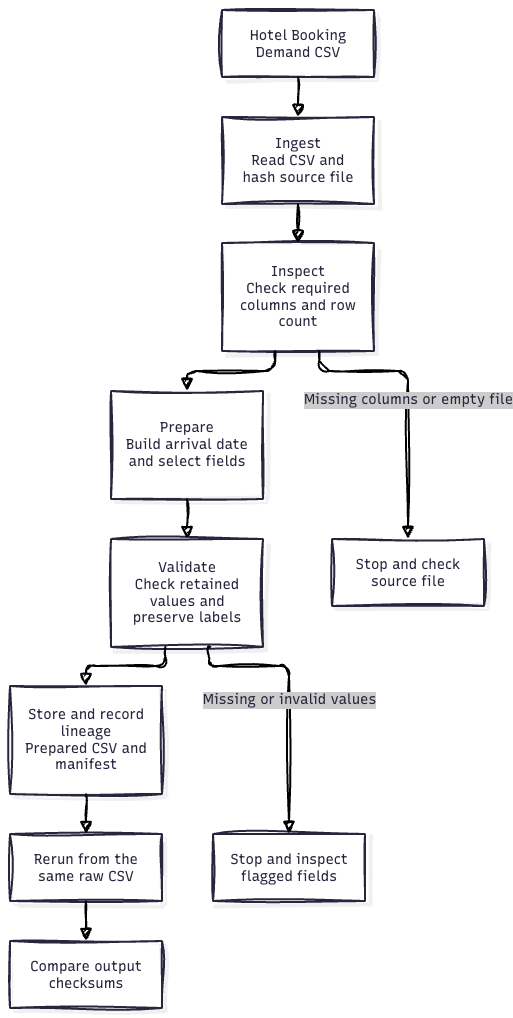

The diagram above was exported from draw.io. Its source (the exported page's mxGraphModel, read from the mxfile embedded in the PNG):
<mxGraphModel dx="1448" dy="1060" grid="1" gridSize="10" guides="1" tooltips="1" connect="1" arrows="1" fold="1" page="1" pageScale="1" pageWidth="827" pageHeight="1169" math="0" shadow="0">
  <root>
    <mxCell id="0" />
    <mxCell id="1" parent="0" />
    <UserObject label="" mermaidData="{&#10;  &quot;data&quot;: &quot;flowchart TB\n    Source[\&quot;Hotel Booking Demand CSV\&quot;]\n    Ingest[\&quot;Ingest&lt;br/&gt;Read CSV and hash source file\&quot;]\n    Inspect[\&quot;Inspect&lt;br/&gt;Check required columns and row count\&quot;]\n    Prepare[\&quot;Prepare&lt;br/&gt;Build arrival date and select fields\&quot;]\n    Validate[\&quot;Validate&lt;br/&gt;Check retained values and preserve labels\&quot;]\n    Store[\&quot;Store and record lineage&lt;br/&gt;Prepared CSV and manifest\&quot;]\n    Retry[\&quot;Rerun from the same raw CSV\&quot;]\n    Compare[\&quot;Compare output checksums\&quot;]\n\n    Source --&gt; Ingest --&gt; Inspect --&gt; Prepare --&gt; Validate --&gt; Store\n    Inspect --&gt;|\&quot;Missing columns or empty file\&quot;| SchemaError[\&quot;Stop and check source file\&quot;]\n    Validate --&gt;|\&quot;Missing or invalid values\&quot;| ValueError[\&quot;Stop and inspect flagged fields\&quot;]\n    Store --&gt; Retry --&gt; Compare&quot;,&#10;  &quot;config&quot;: null,&#10;  &quot;version&quot;: &quot;12&quot;&#10;}" id="WY6jK5RdyV7arcYw_p5a-1">
      <mxCell connectable="0" parent="1" style="group;transparentBounds=1;editIcon=1;lockedGroup=0;groupPadding=10;sketch=1;hachureGap=4;jiggle=2;curveFitting=1;fontFamily=Architects Daughter;fontSource=https%3A%2F%2Ffonts.googleapis.com%2Fcss%3Ffamily%3DArchitects%2BDaughter;" vertex="1">
        <mxGeometry as="geometry" />
      </mxCell>
    </UserObject>
    <UserObject label="Hotel Booking Demand CSV" mermaidId="n:Source" mermaidBaseStyle="html=1;whiteSpace=wrap;strokeWidth=2;fillColor=#ffffff;strokeColor=#28253D;fontColor=#28253D;fontFamily=Recursive;fontSize=14;shadow=1;shadowColor=#000000;shadowOffsetX=4;shadowOffsetY=4;shadowBlur=0;shadowOpacity=6;" mermaidBaseValue="Hotel Booking Demand CSV" id="WY6jK5RdyV7arcYw_p5a-2">
      <mxCell parent="WY6jK5RdyV7arcYw_p5a-1" style="html=1;whiteSpace=wrap;strokeWidth=2;fillColor=#ffffff;strokeColor=#28253D;fontColor=#28253D;fontFamily=Recursive;fontSize=14;shadow=1;shadowColor=#000000;shadowOffsetX=4;shadowOffsetY=4;shadowBlur=0;shadowOpacity=6;labelWidth=120;fontSource=https%3A%2F%2Ffonts.googleapis.com%2Fcss%3Ffamily%3DRecursive;sketch=1;hachureGap=4;jiggle=2;curveFitting=1;" vertex="1">
        <mxGeometry height="67" width="152" x="389" y="86" as="geometry" />
      </mxCell>
    </UserObject>
    <UserObject label="Ingest&#10;Read CSV and hash source file" mermaidId="n:Ingest" mermaidBaseStyle="html=1;whiteSpace=wrap;strokeWidth=2;fillColor=#ffffff;strokeColor=#28253D;fontColor=#28253D;fontFamily=Recursive;fontSize=14;shadow=1;shadowColor=#000000;shadowOffsetX=4;shadowOffsetY=4;shadowBlur=0;shadowOpacity=6;" mermaidBaseValue="Ingest&#10;Read CSV and hash source file" id="WY6jK5RdyV7arcYw_p5a-3">
      <mxCell parent="WY6jK5RdyV7arcYw_p5a-1" style="html=1;whiteSpace=wrap;strokeWidth=2;fillColor=#ffffff;strokeColor=#28253D;fontColor=#28253D;fontFamily=Recursive;fontSize=14;shadow=1;shadowColor=#000000;shadowOffsetX=4;shadowOffsetY=4;shadowBlur=0;shadowOpacity=6;labelWidth=120;fontSource=https%3A%2F%2Ffonts.googleapis.com%2Fcss%3Ffamily%3DRecursive;sketch=1;hachureGap=4;jiggle=2;curveFitting=1;" vertex="1">
        <mxGeometry height="87" width="152" x="389" y="193" as="geometry" />
      </mxCell>
    </UserObject>
    <UserObject label="Inspect&#10;Check required columns and row count" mermaidId="n:Inspect" mermaidBaseStyle="html=1;whiteSpace=wrap;strokeWidth=2;fillColor=#ffffff;strokeColor=#28253D;fontColor=#28253D;fontFamily=Recursive;fontSize=14;shadow=1;shadowColor=#000000;shadowOffsetX=4;shadowOffsetY=4;shadowBlur=0;shadowOpacity=6;" mermaidBaseValue="Inspect&#10;Check required columns and row count" id="WY6jK5RdyV7arcYw_p5a-4">
      <mxCell parent="WY6jK5RdyV7arcYw_p5a-1" style="html=1;whiteSpace=wrap;strokeWidth=2;fillColor=#ffffff;strokeColor=#28253D;fontColor=#28253D;fontFamily=Recursive;fontSize=14;shadow=1;shadowColor=#000000;shadowOffsetX=4;shadowOffsetY=4;shadowBlur=0;shadowOpacity=6;labelWidth=120;fontSource=https%3A%2F%2Ffonts.googleapis.com%2Fcss%3Ffamily%3DRecursive;sketch=1;hachureGap=4;jiggle=2;curveFitting=1;" vertex="1">
        <mxGeometry height="108" width="152" x="389" y="319" as="geometry" />
      </mxCell>
    </UserObject>
    <UserObject label="Prepare&#10;Build arrival date and select fields" mermaidId="n:Prepare" mermaidBaseStyle="html=1;whiteSpace=wrap;strokeWidth=2;fillColor=#ffffff;strokeColor=#28253D;fontColor=#28253D;fontFamily=Recursive;fontSize=14;shadow=1;shadowColor=#000000;shadowOffsetX=4;shadowOffsetY=4;shadowBlur=0;shadowOpacity=6;" mermaidBaseValue="Prepare&#10;Build arrival date and select fields" id="WY6jK5RdyV7arcYw_p5a-5">
      <mxCell parent="WY6jK5RdyV7arcYw_p5a-1" style="html=1;whiteSpace=wrap;strokeWidth=2;fillColor=#ffffff;strokeColor=#28253D;fontColor=#28253D;fontFamily=Recursive;fontSize=14;shadow=1;shadowColor=#000000;shadowOffsetX=4;shadowOffsetY=4;shadowBlur=0;shadowOpacity=6;labelWidth=120;fontSource=https%3A%2F%2Ffonts.googleapis.com%2Fcss%3Ffamily%3DRecursive;sketch=1;hachureGap=4;jiggle=2;curveFitting=1;" vertex="1">
        <mxGeometry height="108" width="152" x="278" y="467" as="geometry" />
      </mxCell>
    </UserObject>
    <UserObject label="Validate&#10;Check retained values and preserve labels" mermaidId="n:Validate" mermaidBaseStyle="html=1;whiteSpace=wrap;strokeWidth=2;fillColor=#ffffff;strokeColor=#28253D;fontColor=#28253D;fontFamily=Recursive;fontSize=14;shadow=1;shadowColor=#000000;shadowOffsetX=4;shadowOffsetY=4;shadowBlur=0;shadowOpacity=6;" mermaidBaseValue="Validate&#10;Check retained values and preserve labels" id="WY6jK5RdyV7arcYw_p5a-6">
      <mxCell parent="WY6jK5RdyV7arcYw_p5a-1" style="html=1;whiteSpace=wrap;strokeWidth=2;fillColor=#ffffff;strokeColor=#28253D;fontColor=#28253D;fontFamily=Recursive;fontSize=14;shadow=1;shadowColor=#000000;shadowOffsetX=4;shadowOffsetY=4;shadowBlur=0;shadowOpacity=6;labelWidth=120;fontSource=https%3A%2F%2Ffonts.googleapis.com%2Fcss%3Ffamily%3DRecursive;sketch=1;hachureGap=4;jiggle=2;curveFitting=1;" vertex="1">
        <mxGeometry height="108" width="152" x="278" y="615" as="geometry" />
      </mxCell>
    </UserObject>
    <UserObject label="Store and record lineage&#10;Prepared CSV and manifest" mermaidId="n:Store" mermaidBaseStyle="html=1;whiteSpace=wrap;strokeWidth=2;fillColor=#ffffff;strokeColor=#28253D;fontColor=#28253D;fontFamily=Recursive;fontSize=14;shadow=1;shadowColor=#000000;shadowOffsetX=4;shadowOffsetY=4;shadowBlur=0;shadowOpacity=6;" mermaidBaseValue="Store and record lineage&#10;Prepared CSV and manifest" id="WY6jK5RdyV7arcYw_p5a-7">
      <mxCell parent="WY6jK5RdyV7arcYw_p5a-1" style="html=1;whiteSpace=wrap;strokeWidth=2;fillColor=#ffffff;strokeColor=#28253D;fontColor=#28253D;fontFamily=Recursive;fontSize=14;shadow=1;shadowColor=#000000;shadowOffsetX=4;shadowOffsetY=4;shadowBlur=0;shadowOpacity=6;labelWidth=120;fontSource=https%3A%2F%2Ffonts.googleapis.com%2Fcss%3Ffamily%3DRecursive;sketch=1;hachureGap=4;jiggle=2;curveFitting=1;" vertex="1">
        <mxGeometry height="108" width="152" x="177" y="762" as="geometry" />
      </mxCell>
    </UserObject>
    <UserObject label="Rerun from the same raw CSV" mermaidId="n:Retry" mermaidBaseStyle="html=1;whiteSpace=wrap;strokeWidth=2;fillColor=#ffffff;strokeColor=#28253D;fontColor=#28253D;fontFamily=Recursive;fontSize=14;shadow=1;shadowColor=#000000;shadowOffsetX=4;shadowOffsetY=4;shadowBlur=0;shadowOpacity=6;" mermaidBaseValue="Rerun from the same raw CSV" id="WY6jK5RdyV7arcYw_p5a-8">
      <mxCell parent="WY6jK5RdyV7arcYw_p5a-1" style="html=1;whiteSpace=wrap;strokeWidth=2;fillColor=#ffffff;strokeColor=#28253D;fontColor=#28253D;fontFamily=Recursive;fontSize=14;shadow=1;shadowColor=#000000;shadowOffsetX=4;shadowOffsetY=4;shadowBlur=0;shadowOpacity=6;labelWidth=120;fontSource=https%3A%2F%2Ffonts.googleapis.com%2Fcss%3Ffamily%3DRecursive;sketch=1;hachureGap=4;jiggle=2;curveFitting=1;" vertex="1">
        <mxGeometry height="67" width="152" x="177" y="910" as="geometry" />
      </mxCell>
    </UserObject>
    <UserObject label="Compare output checksums" mermaidId="n:Compare" mermaidBaseStyle="html=1;whiteSpace=wrap;strokeWidth=2;fillColor=#ffffff;strokeColor=#28253D;fontColor=#28253D;fontFamily=Recursive;fontSize=14;shadow=1;shadowColor=#000000;shadowOffsetX=4;shadowOffsetY=4;shadowBlur=0;shadowOpacity=6;" mermaidBaseValue="Compare output checksums" id="WY6jK5RdyV7arcYw_p5a-9">
      <mxCell parent="WY6jK5RdyV7arcYw_p5a-1" style="html=1;whiteSpace=wrap;strokeWidth=2;fillColor=#ffffff;strokeColor=#28253D;fontColor=#28253D;fontFamily=Recursive;fontSize=14;shadow=1;shadowColor=#000000;shadowOffsetX=4;shadowOffsetY=4;shadowBlur=0;shadowOpacity=6;labelWidth=120;fontSource=https%3A%2F%2Ffonts.googleapis.com%2Fcss%3Ffamily%3DRecursive;sketch=1;hachureGap=4;jiggle=2;curveFitting=1;" vertex="1">
        <mxGeometry height="67" width="152" x="177" y="1017" as="geometry" />
      </mxCell>
    </UserObject>
    <UserObject label="Stop and check source file" mermaidId="n:SchemaError" mermaidBaseStyle="html=1;whiteSpace=wrap;strokeWidth=2;fillColor=#ffffff;strokeColor=#28253D;fontColor=#28253D;fontFamily=Recursive;fontSize=14;shadow=1;shadowColor=#000000;shadowOffsetX=4;shadowOffsetY=4;shadowBlur=0;shadowOpacity=6;" mermaidBaseValue="Stop and check source file" id="WY6jK5RdyV7arcYw_p5a-10">
      <mxCell parent="WY6jK5RdyV7arcYw_p5a-1" style="html=1;whiteSpace=wrap;strokeWidth=2;fillColor=#ffffff;strokeColor=#28253D;fontColor=#28253D;fontFamily=Recursive;fontSize=14;shadow=1;shadowColor=#000000;shadowOffsetX=4;shadowOffsetY=4;shadowBlur=0;shadowOpacity=6;labelWidth=120;fontSource=https%3A%2F%2Ffonts.googleapis.com%2Fcss%3Ffamily%3DRecursive;sketch=1;hachureGap=4;jiggle=2;curveFitting=1;" vertex="1">
        <mxGeometry height="67" width="152" x="499" y="615" as="geometry" />
      </mxCell>
    </UserObject>
    <UserObject label="Stop and inspect flagged fields" mermaidId="n:ValueError" mermaidBaseStyle="html=1;whiteSpace=wrap;strokeWidth=2;fillColor=#ffffff;strokeColor=#28253D;fontColor=#28253D;fontFamily=Recursive;fontSize=14;shadow=1;shadowColor=#000000;shadowOffsetX=4;shadowOffsetY=4;shadowBlur=0;shadowOpacity=6;" mermaidBaseValue="Stop and inspect flagged fields" id="WY6jK5RdyV7arcYw_p5a-11">
      <mxCell parent="WY6jK5RdyV7arcYw_p5a-1" style="html=1;whiteSpace=wrap;strokeWidth=2;fillColor=#ffffff;strokeColor=#28253D;fontColor=#28253D;fontFamily=Recursive;fontSize=14;shadow=1;shadowColor=#000000;shadowOffsetX=4;shadowOffsetY=4;shadowBlur=0;shadowOpacity=6;labelWidth=120;fontSource=https%3A%2F%2Ffonts.googleapis.com%2Fcss%3Ffamily%3DRecursive;sketch=1;hachureGap=4;jiggle=2;curveFitting=1;" vertex="1">
        <mxGeometry height="67" width="152" x="380" y="910" as="geometry" />
      </mxCell>
    </UserObject>
    <UserObject label="" mermaidId="e:Source-&gt;Ingest#0" mermaidBaseStyle="edgeStyle=orthogonalEdgeStyle;rounded=1;curved=0;startArrow=none;endArrow=block;endSize=8;jumpStyle=arc;jumpSize=12;strokeColor=#000000;exitX=0.5;exitY=0.99;entryX=0.5;entryY=0;strokeWidth=2;targetPerimeterSpacing=4;" mermaidBaseValue="" id="WY6jK5RdyV7arcYw_p5a-12">
      <mxCell edge="1" parent="WY6jK5RdyV7arcYw_p5a-1" source="WY6jK5RdyV7arcYw_p5a-2" style="edgeStyle=orthogonalEdgeStyle;rounded=1;curved=0;startArrow=none;endArrow=block;endSize=8;jumpStyle=arc;jumpSize=12;strokeColor=#000000;exitX=0.5;exitY=0.99;entryX=0.5;entryY=0;strokeWidth=2;targetPerimeterSpacing=4;sketch=1;hachureGap=4;jiggle=2;curveFitting=1;fontFamily=Architects Daughter;fontSource=https%3A%2F%2Ffonts.googleapis.com%2Fcss%3Ffamily%3DArchitects%2BDaughter;" target="WY6jK5RdyV7arcYw_p5a-3">
        <mxGeometry relative="1" as="geometry">
          <Array as="points" />
        </mxGeometry>
      </mxCell>
    </UserObject>
    <UserObject label="" mermaidId="e:Ingest-&gt;Inspect#0" mermaidBaseStyle="edgeStyle=orthogonalEdgeStyle;rounded=1;curved=0;startArrow=none;endArrow=block;endSize=8;jumpStyle=arc;jumpSize=12;strokeColor=#000000;exitX=0.5;exitY=0.99;entryX=0.5;entryY=0;strokeWidth=2;targetPerimeterSpacing=4;" mermaidBaseValue="" id="WY6jK5RdyV7arcYw_p5a-13">
      <mxCell edge="1" parent="WY6jK5RdyV7arcYw_p5a-1" source="WY6jK5RdyV7arcYw_p5a-3" style="edgeStyle=orthogonalEdgeStyle;rounded=1;curved=0;startArrow=none;endArrow=block;endSize=8;jumpStyle=arc;jumpSize=12;strokeColor=#000000;exitX=0.5;exitY=0.99;entryX=0.5;entryY=0;strokeWidth=2;targetPerimeterSpacing=4;sketch=1;hachureGap=4;jiggle=2;curveFitting=1;fontFamily=Architects Daughter;fontSource=https%3A%2F%2Ffonts.googleapis.com%2Fcss%3Ffamily%3DArchitects%2BDaughter;" target="WY6jK5RdyV7arcYw_p5a-4">
        <mxGeometry relative="1" as="geometry">
          <Array as="points" />
        </mxGeometry>
      </mxCell>
    </UserObject>
    <UserObject label="" mermaidId="e:Inspect-&gt;Prepare#0" mermaidBaseStyle="edgeStyle=orthogonalEdgeStyle;rounded=1;curved=0;startArrow=none;endArrow=block;endSize=8;jumpStyle=arc;jumpSize=12;strokeColor=#000000;exitX=0.35;exitY=1;entryX=0.5;entryY=0;strokeWidth=2;targetPerimeterSpacing=4;" mermaidBaseValue="" id="WY6jK5RdyV7arcYw_p5a-14">
      <mxCell edge="1" parent="WY6jK5RdyV7arcYw_p5a-1" source="WY6jK5RdyV7arcYw_p5a-4" style="edgeStyle=orthogonalEdgeStyle;rounded=1;curved=0;startArrow=none;endArrow=block;endSize=8;jumpStyle=arc;jumpSize=12;strokeColor=#000000;exitX=0.35;exitY=1;entryX=0.5;entryY=0;strokeWidth=2;targetPerimeterSpacing=4;sketch=1;hachureGap=4;jiggle=2;curveFitting=1;fontFamily=Architects Daughter;fontSource=https%3A%2F%2Ffonts.googleapis.com%2Fcss%3Ffamily%3DArchitects%2BDaughter;" target="WY6jK5RdyV7arcYw_p5a-5">
        <mxGeometry relative="1" as="geometry">
          <Array as="points">
            <mxPoint x="443" y="447" />
            <mxPoint x="354" y="447" />
          </Array>
        </mxGeometry>
      </mxCell>
    </UserObject>
    <UserObject label="" mermaidId="e:Prepare-&gt;Validate#0" mermaidBaseStyle="edgeStyle=orthogonalEdgeStyle;rounded=1;curved=0;startArrow=none;endArrow=block;endSize=8;jumpStyle=arc;jumpSize=12;strokeColor=#000000;exitX=0.5;exitY=1;entryX=0.5;entryY=0;strokeWidth=2;targetPerimeterSpacing=4;" mermaidBaseValue="" id="WY6jK5RdyV7arcYw_p5a-15">
      <mxCell edge="1" parent="WY6jK5RdyV7arcYw_p5a-1" source="WY6jK5RdyV7arcYw_p5a-5" style="edgeStyle=orthogonalEdgeStyle;rounded=1;curved=0;startArrow=none;endArrow=block;endSize=8;jumpStyle=arc;jumpSize=12;strokeColor=#000000;exitX=0.5;exitY=1;entryX=0.5;entryY=0;strokeWidth=2;targetPerimeterSpacing=4;sketch=1;hachureGap=4;jiggle=2;curveFitting=1;fontFamily=Architects Daughter;fontSource=https%3A%2F%2Ffonts.googleapis.com%2Fcss%3Ffamily%3DArchitects%2BDaughter;" target="WY6jK5RdyV7arcYw_p5a-6">
        <mxGeometry relative="1" as="geometry">
          <Array as="points" />
        </mxGeometry>
      </mxCell>
    </UserObject>
    <UserObject label="" mermaidId="e:Validate-&gt;Store#0" mermaidBaseStyle="edgeStyle=orthogonalEdgeStyle;rounded=1;curved=0;startArrow=none;endArrow=block;endSize=8;jumpStyle=arc;jumpSize=12;strokeColor=#000000;exitX=0.36;exitY=0.99;entryX=0.5;entryY=0;strokeWidth=2;targetPerimeterSpacing=4;" mermaidBaseValue="" id="WY6jK5RdyV7arcYw_p5a-16">
      <mxCell edge="1" parent="WY6jK5RdyV7arcYw_p5a-1" source="WY6jK5RdyV7arcYw_p5a-6" style="edgeStyle=orthogonalEdgeStyle;rounded=1;curved=0;startArrow=none;endArrow=block;endSize=8;jumpStyle=arc;jumpSize=12;strokeColor=#000000;exitX=0.36;exitY=0.99;entryX=0.5;entryY=0;strokeWidth=2;targetPerimeterSpacing=4;sketch=1;hachureGap=4;jiggle=2;curveFitting=1;fontFamily=Architects Daughter;fontSource=https%3A%2F%2Ffonts.googleapis.com%2Fcss%3Ffamily%3DArchitects%2BDaughter;" target="WY6jK5RdyV7arcYw_p5a-7">
        <mxGeometry relative="1" as="geometry">
          <Array as="points">
            <mxPoint x="332" y="742" />
            <mxPoint x="253" y="742" />
          </Array>
        </mxGeometry>
      </mxCell>
    </UserObject>
    <UserObject label="Missing columns or empty file" mermaidId="e:Inspect-&gt;SchemaError#0" mermaidBaseStyle="edgeStyle=orthogonalEdgeStyle;rounded=1;curved=0;startArrow=none;endArrow=block;endSize=8;jumpStyle=arc;jumpSize=12;strokeColor=#000000;html=1;fontSize=16;labelBackgroundColor=#cccccc;fontFamily=Recursive;fontColor=#28253D;exitX=0.64;exitY=1;entryX=0.5;entryY=0;strokeWidth=2;targetPerimeterSpacing=4;" mermaidBaseValue="Missing columns or empty file" id="WY6jK5RdyV7arcYw_p5a-17">
      <mxCell edge="1" parent="WY6jK5RdyV7arcYw_p5a-1" source="WY6jK5RdyV7arcYw_p5a-4" style="edgeStyle=orthogonalEdgeStyle;rounded=1;curved=0;startArrow=none;endArrow=block;endSize=8;jumpStyle=arc;jumpSize=12;strokeColor=#000000;html=1;fontSize=14;labelBackgroundColor=#cccccc;fontFamily=Recursive;fontColor=#28253D;exitX=0.64;exitY=1;entryX=0.5;entryY=0;strokeWidth=2;targetPerimeterSpacing=4;fontSource=https%3A%2F%2Ffonts.googleapis.com%2Fcss%3Ffamily%3DRecursive;sketch=1;hachureGap=4;jiggle=2;curveFitting=1;" target="WY6jK5RdyV7arcYw_p5a-10">
        <mxGeometry relative="1" as="geometry">
          <Array as="points">
            <mxPoint x="487" y="447" />
            <mxPoint x="575" y="447" />
          </Array>
        </mxGeometry>
      </mxCell>
    </UserObject>
    <UserObject label="Missing or invalid values" mermaidId="e:Validate-&gt;ValueError#0" mermaidBaseStyle="edgeStyle=orthogonalEdgeStyle;rounded=1;curved=0;startArrow=none;endArrow=block;endSize=8;jumpStyle=arc;jumpSize=12;strokeColor=#000000;html=1;fontSize=16;labelBackgroundColor=#cccccc;fontFamily=Recursive;fontColor=#28253D;exitX=0.65;exitY=0.99;entryX=0.5;entryY=0;strokeWidth=2;targetPerimeterSpacing=4;" mermaidBaseValue="Missing or invalid values" id="WY6jK5RdyV7arcYw_p5a-18">
      <mxCell edge="1" parent="WY6jK5RdyV7arcYw_p5a-1" source="WY6jK5RdyV7arcYw_p5a-6" style="edgeStyle=orthogonalEdgeStyle;rounded=1;curved=0;startArrow=none;endArrow=block;endSize=8;jumpStyle=arc;jumpSize=12;strokeColor=#000000;html=1;fontSize=14;labelBackgroundColor=#cccccc;fontFamily=Recursive;fontColor=#28253D;exitX=0.65;exitY=0.99;entryX=0.5;entryY=0;strokeWidth=2;targetPerimeterSpacing=4;fontSource=https%3A%2F%2Ffonts.googleapis.com%2Fcss%3Ffamily%3DRecursive;sketch=1;hachureGap=4;jiggle=2;curveFitting=1;" target="WY6jK5RdyV7arcYw_p5a-11">
        <mxGeometry relative="1" as="geometry">
          <Array as="points">
            <mxPoint x="376" y="742" />
            <mxPoint x="456" y="742" />
          </Array>
        </mxGeometry>
      </mxCell>
    </UserObject>
    <UserObject label="" mermaidId="e:Store-&gt;Retry#0" mermaidBaseStyle="edgeStyle=orthogonalEdgeStyle;rounded=1;curved=0;startArrow=none;endArrow=block;endSize=8;jumpStyle=arc;jumpSize=12;strokeColor=#000000;exitX=0.5;exitY=1;entryX=0.5;entryY=0;strokeWidth=2;targetPerimeterSpacing=4;" mermaidBaseValue="" id="WY6jK5RdyV7arcYw_p5a-19">
      <mxCell edge="1" parent="WY6jK5RdyV7arcYw_p5a-1" source="WY6jK5RdyV7arcYw_p5a-7" style="edgeStyle=orthogonalEdgeStyle;rounded=1;curved=0;startArrow=none;endArrow=block;endSize=8;jumpStyle=arc;jumpSize=12;strokeColor=#000000;exitX=0.5;exitY=1;entryX=0.5;entryY=0;strokeWidth=2;targetPerimeterSpacing=4;sketch=1;hachureGap=4;jiggle=2;curveFitting=1;fontFamily=Architects Daughter;fontSource=https%3A%2F%2Ffonts.googleapis.com%2Fcss%3Ffamily%3DArchitects%2BDaughter;" target="WY6jK5RdyV7arcYw_p5a-8">
        <mxGeometry relative="1" as="geometry">
          <Array as="points" />
        </mxGeometry>
      </mxCell>
    </UserObject>
    <UserObject label="" mermaidId="e:Retry-&gt;Compare#0" mermaidBaseStyle="edgeStyle=orthogonalEdgeStyle;rounded=1;curved=0;startArrow=none;endArrow=block;endSize=8;jumpStyle=arc;jumpSize=12;strokeColor=#000000;exitX=0.5;exitY=0.99;entryX=0.5;entryY=0;strokeWidth=2;targetPerimeterSpacing=4;" mermaidBaseValue="" id="WY6jK5RdyV7arcYw_p5a-20">
      <mxCell edge="1" parent="WY6jK5RdyV7arcYw_p5a-1" source="WY6jK5RdyV7arcYw_p5a-8" style="edgeStyle=orthogonalEdgeStyle;rounded=1;curved=0;startArrow=none;endArrow=block;endSize=8;jumpStyle=arc;jumpSize=12;strokeColor=#000000;exitX=0.5;exitY=0.99;entryX=0.5;entryY=0;strokeWidth=2;targetPerimeterSpacing=4;sketch=1;hachureGap=4;jiggle=2;curveFitting=1;fontFamily=Architects Daughter;fontSource=https%3A%2F%2Ffonts.googleapis.com%2Fcss%3Ffamily%3DArchitects%2BDaughter;" target="WY6jK5RdyV7arcYw_p5a-9">
        <mxGeometry relative="1" as="geometry">
          <Array as="points" />
        </mxGeometry>
      </mxCell>
    </UserObject>
  </root>
</mxGraphModel>